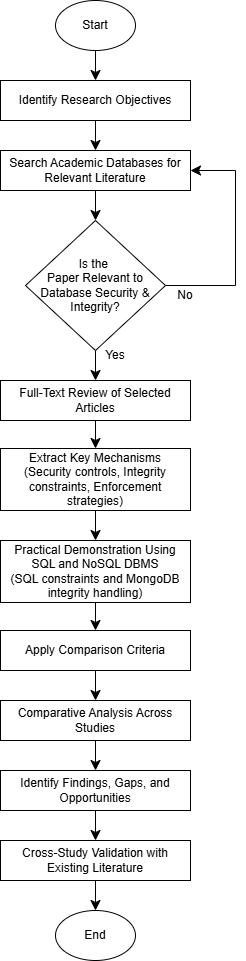

The diagram above was exported from draw.io. Its source (the exported page's mxGraphModel, read from the mxfile embedded in the PNG):
<mxGraphModel dx="455" dy="596" grid="0" gridSize="10" guides="1" tooltips="1" connect="1" arrows="1" fold="1" page="0" pageScale="1" pageWidth="827" pageHeight="1169" math="0" shadow="0">
  <root>
    <mxCell id="0" />
    <mxCell id="1" parent="0" />
    <mxCell id="CV1_OIYMaa0DwRvpa7Jf-1" edge="1" parent="1" source="CV1_OIYMaa0DwRvpa7Jf-2" style="edgeStyle=none;curved=1;rounded=0;orthogonalLoop=1;jettySize=auto;html=1;entryX=0.5;entryY=0;entryDx=0;entryDy=0;fontSize=12;startSize=8;endSize=8;" target="CV1_OIYMaa0DwRvpa7Jf-4">
      <mxGeometry relative="1" as="geometry" />
    </mxCell>
    <mxCell id="CV1_OIYMaa0DwRvpa7Jf-2" parent="1" style="ellipse;whiteSpace=wrap;html=1;" value="Start" vertex="1">
      <mxGeometry height="50" width="80" x="220" y="20" as="geometry" />
    </mxCell>
    <mxCell id="CV1_OIYMaa0DwRvpa7Jf-3" edge="1" parent="1" source="CV1_OIYMaa0DwRvpa7Jf-4" style="edgeStyle=none;curved=1;rounded=0;orthogonalLoop=1;jettySize=auto;html=1;exitX=0.5;exitY=1;exitDx=0;exitDy=0;fontSize=12;startSize=8;endSize=8;" target="CV1_OIYMaa0DwRvpa7Jf-6">
      <mxGeometry relative="1" as="geometry" />
    </mxCell>
    <mxCell id="CV1_OIYMaa0DwRvpa7Jf-4" parent="1" style="rounded=0;whiteSpace=wrap;html=1;" value="Identify Research Objectives" vertex="1">
      <mxGeometry height="40" width="190" x="165" y="100" as="geometry" />
    </mxCell>
    <mxCell id="CV1_OIYMaa0DwRvpa7Jf-5" edge="1" parent="1" source="CV1_OIYMaa0DwRvpa7Jf-6" style="edgeStyle=none;curved=1;rounded=0;orthogonalLoop=1;jettySize=auto;html=1;exitX=0.5;exitY=1;exitDx=0;exitDy=0;entryX=0.5;entryY=0;entryDx=0;entryDy=0;fontSize=12;startSize=8;endSize=8;" target="CV1_OIYMaa0DwRvpa7Jf-8">
      <mxGeometry relative="1" as="geometry" />
    </mxCell>
    <mxCell id="CV1_OIYMaa0DwRvpa7Jf-6" parent="1" style="rounded=0;whiteSpace=wrap;html=1;" value="Search Academic Databases for Relevant Literature" vertex="1">
      <mxGeometry height="40" width="190" x="165" y="170" as="geometry" />
    </mxCell>
    <mxCell id="CV1_OIYMaa0DwRvpa7Jf-7" edge="1" parent="1" source="CV1_OIYMaa0DwRvpa7Jf-8" style="edgeStyle=none;curved=1;rounded=0;orthogonalLoop=1;jettySize=auto;html=1;exitX=0.5;exitY=1;exitDx=0;exitDy=0;entryX=0.5;entryY=0;entryDx=0;entryDy=0;fontSize=12;startSize=8;endSize=8;" target="CV1_OIYMaa0DwRvpa7Jf-14">
      <mxGeometry relative="1" as="geometry" />
    </mxCell>
    <mxCell id="CV1_OIYMaa0DwRvpa7Jf-8" parent="1" style="rhombus;whiteSpace=wrap;html=1;" value="Is the&amp;nbsp;&lt;div&gt;Paper Relevant to Database Security &amp;amp; Integrity?&lt;/div&gt;" vertex="1">
      <mxGeometry height="130" width="140" x="190" y="240" as="geometry" />
    </mxCell>
    <mxCell id="CV1_OIYMaa0DwRvpa7Jf-9" edge="1" parent="1" source="CV1_OIYMaa0DwRvpa7Jf-10" style="edgeStyle=none;curved=1;rounded=0;orthogonalLoop=1;jettySize=auto;html=1;entryX=0.5;entryY=0;entryDx=0;entryDy=0;fontSize=12;startSize=8;endSize=8;" target="CV1_OIYMaa0DwRvpa7Jf-18">
      <mxGeometry relative="1" as="geometry" />
    </mxCell>
    <mxCell id="CV1_OIYMaa0DwRvpa7Jf-10" parent="1" style="rounded=0;whiteSpace=wrap;html=1;" value="Apply Comparison Criteria" vertex="1">
      <mxGeometry height="40" width="190" x="165" y="650" as="geometry" />
    </mxCell>
    <mxCell id="CV1_OIYMaa0DwRvpa7Jf-27" edge="1" parent="1" source="CV1_OIYMaa0DwRvpa7Jf-12" style="edgeStyle=none;curved=1;rounded=0;orthogonalLoop=1;jettySize=auto;html=1;exitX=0.5;exitY=1;exitDx=0;exitDy=0;entryX=0.5;entryY=0;entryDx=0;entryDy=0;fontSize=12;startSize=8;endSize=8;" target="CV1_OIYMaa0DwRvpa7Jf-26">
      <mxGeometry relative="1" as="geometry" />
    </mxCell>
    <mxCell id="CV1_OIYMaa0DwRvpa7Jf-12" parent="1" style="rounded=0;whiteSpace=wrap;html=1;" value="&lt;div&gt;Extract Key Mechanisms&lt;/div&gt;&lt;div&gt;(Security controls, Integrity constraints, Enforcement strategies)&lt;/div&gt;" vertex="1">
      <mxGeometry height="62" width="190" x="165" y="468" as="geometry" />
    </mxCell>
    <mxCell id="CV1_OIYMaa0DwRvpa7Jf-13" edge="1" parent="1" source="CV1_OIYMaa0DwRvpa7Jf-14" style="edgeStyle=none;curved=1;rounded=0;orthogonalLoop=1;jettySize=auto;html=1;exitX=0.5;exitY=1;exitDx=0;exitDy=0;entryX=0.5;entryY=0;entryDx=0;entryDy=0;fontSize=12;startSize=8;endSize=8;" target="CV1_OIYMaa0DwRvpa7Jf-12">
      <mxGeometry relative="1" as="geometry" />
    </mxCell>
    <mxCell id="CV1_OIYMaa0DwRvpa7Jf-14" parent="1" style="rounded=0;whiteSpace=wrap;html=1;" value="Full-Text Review of Selected Articles" vertex="1">
      <mxGeometry height="40" width="190" x="165" y="400" as="geometry" />
    </mxCell>
    <mxCell id="CV1_OIYMaa0DwRvpa7Jf-15" edge="1" parent="1" source="CV1_OIYMaa0DwRvpa7Jf-16" style="edgeStyle=none;curved=1;rounded=0;orthogonalLoop=1;jettySize=auto;html=1;exitX=0.5;exitY=1;exitDx=0;exitDy=0;entryX=0.5;entryY=0;entryDx=0;entryDy=0;fontSize=12;startSize=8;endSize=8;" target="CV1_OIYMaa0DwRvpa7Jf-20">
      <mxGeometry relative="1" as="geometry" />
    </mxCell>
    <mxCell id="CV1_OIYMaa0DwRvpa7Jf-16" parent="1" style="rounded=0;whiteSpace=wrap;html=1;" value="Identify Findings, Gaps, and Opportunities" vertex="1">
      <mxGeometry height="40" width="190" x="165" y="790" as="geometry" />
    </mxCell>
    <mxCell id="CV1_OIYMaa0DwRvpa7Jf-17" edge="1" parent="1" source="CV1_OIYMaa0DwRvpa7Jf-18" style="edgeStyle=none;curved=1;rounded=0;orthogonalLoop=1;jettySize=auto;html=1;fontSize=12;startSize=8;endSize=8;" target="CV1_OIYMaa0DwRvpa7Jf-16">
      <mxGeometry relative="1" as="geometry" />
    </mxCell>
    <mxCell id="CV1_OIYMaa0DwRvpa7Jf-18" parent="1" style="rounded=0;whiteSpace=wrap;html=1;" value="Comparative Analysis Across Studies" vertex="1">
      <mxGeometry height="40" width="190" x="165" y="720" as="geometry" />
    </mxCell>
    <mxCell id="CV1_OIYMaa0DwRvpa7Jf-19" edge="1" parent="1" source="CV1_OIYMaa0DwRvpa7Jf-20" style="edgeStyle=none;curved=1;rounded=0;orthogonalLoop=1;jettySize=auto;html=1;exitX=0.5;exitY=1;exitDx=0;exitDy=0;fontSize=12;startSize=8;endSize=8;" target="CV1_OIYMaa0DwRvpa7Jf-21">
      <mxGeometry relative="1" as="geometry" />
    </mxCell>
    <mxCell id="CV1_OIYMaa0DwRvpa7Jf-20" parent="1" style="rounded=0;whiteSpace=wrap;html=1;" value="Cross-Study Validation with Existing Literature" vertex="1">
      <mxGeometry height="40" width="190" x="165" y="860" as="geometry" />
    </mxCell>
    <mxCell id="CV1_OIYMaa0DwRvpa7Jf-21" parent="1" style="ellipse;whiteSpace=wrap;html=1;" value="End" vertex="1">
      <mxGeometry height="50" width="80" x="220" y="930" as="geometry" />
    </mxCell>
    <mxCell id="CV1_OIYMaa0DwRvpa7Jf-22" parent="1" style="text;html=1;whiteSpace=wrap;strokeColor=none;fillColor=none;align=center;verticalAlign=middle;rounded=0;" value="Yes" vertex="1">
      <mxGeometry height="30" width="60" x="250" y="360" as="geometry" />
    </mxCell>
    <mxCell id="CV1_OIYMaa0DwRvpa7Jf-23" parent="1" style="text;html=1;whiteSpace=wrap;strokeColor=none;fillColor=none;align=center;verticalAlign=middle;rounded=0;" value="No" vertex="1">
      <mxGeometry height="30" width="60" x="320" y="300" as="geometry" />
    </mxCell>
    <mxCell id="CV1_OIYMaa0DwRvpa7Jf-24" edge="1" parent="1" source="CV1_OIYMaa0DwRvpa7Jf-8" style="edgeStyle=segmentEdgeStyle;endArrow=classic;html=1;curved=0;rounded=0;endSize=8;startSize=8;fontSize=12;exitX=1;exitY=0.5;exitDx=0;exitDy=0;entryX=1;entryY=0.5;entryDx=0;entryDy=0;" target="CV1_OIYMaa0DwRvpa7Jf-6" value="">
      <mxGeometry height="50" relative="1" width="50" as="geometry">
        <Array as="points">
          <mxPoint x="400" y="305" />
          <mxPoint x="400" y="190" />
        </Array>
        <mxPoint x="260" y="350" as="sourcePoint" />
        <mxPoint x="310" y="300" as="targetPoint" />
      </mxGeometry>
    </mxCell>
    <mxCell id="CV1_OIYMaa0DwRvpa7Jf-28" edge="1" parent="1" source="CV1_OIYMaa0DwRvpa7Jf-26" style="edgeStyle=none;curved=1;rounded=0;orthogonalLoop=1;jettySize=auto;html=1;exitX=0.5;exitY=1;exitDx=0;exitDy=0;entryX=0.5;entryY=0;entryDx=0;entryDy=0;fontSize=12;startSize=8;endSize=8;" target="CV1_OIYMaa0DwRvpa7Jf-10">
      <mxGeometry relative="1" as="geometry" />
    </mxCell>
    <mxCell id="CV1_OIYMaa0DwRvpa7Jf-26" parent="1" style="rounded=0;whiteSpace=wrap;html=1;" value="&lt;span data-start=&quot;1563&quot; data-end=&quot;1615&quot;&gt;Practical Demonstration Using SQL and NoSQL DBMS&lt;/span&gt;&lt;br&gt;(SQL constraints and MongoDB integrity handling)" vertex="1">
      <mxGeometry height="62" width="190" x="165" y="560" as="geometry" />
    </mxCell>
  </root>
</mxGraphModel>